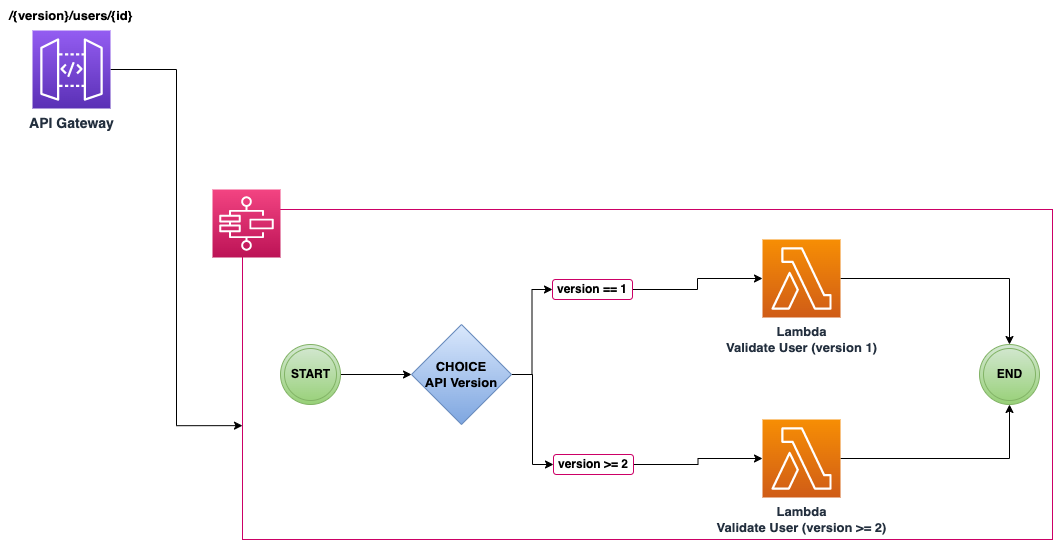

The diagram above was exported from draw.io. Its source (the exported page's mxGraphModel, read from the mxfile embedded in the PNG):
<mxGraphModel dx="2253" dy="714" grid="1" gridSize="10" guides="1" tooltips="1" connect="1" arrows="1" fold="1" page="1" pageScale="1" pageWidth="827" pageHeight="1169" math="0" shadow="0">
  <root>
    <mxCell id="0" />
    <mxCell id="1" parent="0" />
    <mxCell id="1Ruw65THERR-9xMNJTfC-1" style="edgeStyle=orthogonalEdgeStyle;rounded=0;orthogonalLoop=1;jettySize=auto;html=1;entryX=0;entryY=0.655;entryDx=0;entryDy=0;entryPerimeter=0;" edge="1" parent="1" source="1Ruw65THERR-9xMNJTfC-2" target="1Ruw65THERR-9xMNJTfC-26">
      <mxGeometry relative="1" as="geometry">
        <mxPoint x="121" y="299" as="targetPoint" />
      </mxGeometry>
    </mxCell>
    <mxCell id="1Ruw65THERR-9xMNJTfC-2" value="&lt;b&gt;&lt;font style=&quot;font-size: 14px&quot;&gt;API Gateway&lt;/font&gt;&lt;/b&gt;" style="points=[[0,0,0],[0.25,0,0],[0.5,0,0],[0.75,0,0],[1,0,0],[0,1,0],[0.25,1,0],[0.5,1,0],[0.75,1,0],[1,1,0],[0,0.25,0],[0,0.5,0],[0,0.75,0],[1,0.25,0],[1,0.5,0],[1,0.75,0]];outlineConnect=0;fontColor=#232F3E;gradientColor=#945DF2;gradientDirection=north;fillColor=#5A30B5;strokeColor=#ffffff;dashed=0;verticalLabelPosition=bottom;verticalAlign=top;align=center;html=1;fontSize=12;fontStyle=0;aspect=fixed;shape=mxgraph.aws4.resourceIcon;resIcon=mxgraph.aws4.api_gateway;" vertex="1" parent="1">
      <mxGeometry x="-48" y="150" width="78" height="78" as="geometry" />
    </mxCell>
    <mxCell id="1Ruw65THERR-9xMNJTfC-26" value="" style="rounded=0;whiteSpace=wrap;html=1;strokeColor=#CC0066;" vertex="1" parent="1">
      <mxGeometry x="162" y="329" width="810" height="330" as="geometry" />
    </mxCell>
    <mxCell id="1Ruw65THERR-9xMNJTfC-27" value="" style="points=[[0,0,0],[0.25,0,0],[0.5,0,0],[0.75,0,0],[1,0,0],[0,1,0],[0.25,1,0],[0.5,1,0],[0.75,1,0],[1,1,0],[0,0.25,0],[0,0.5,0],[0,0.75,0],[1,0.25,0],[1,0.5,0],[1,0.75,0]];outlineConnect=0;fontColor=#232F3E;gradientColor=#F34482;gradientDirection=north;fillColor=#BC1356;strokeColor=#ffffff;dashed=0;verticalLabelPosition=bottom;verticalAlign=top;align=center;html=1;fontSize=12;fontStyle=0;aspect=fixed;shape=mxgraph.aws4.resourceIcon;resIcon=mxgraph.aws4.step_functions;" vertex="1" parent="1">
      <mxGeometry x="132" y="309" width="68" height="68" as="geometry" />
    </mxCell>
    <mxCell id="1Ruw65THERR-9xMNJTfC-41" style="edgeStyle=orthogonalEdgeStyle;rounded=0;orthogonalLoop=1;jettySize=auto;html=1;entryX=0;entryY=0.5;entryDx=0;entryDy=0;" edge="1" parent="1" source="1Ruw65THERR-9xMNJTfC-28" target="1Ruw65THERR-9xMNJTfC-39">
      <mxGeometry relative="1" as="geometry" />
    </mxCell>
    <mxCell id="1Ruw65THERR-9xMNJTfC-43" style="edgeStyle=orthogonalEdgeStyle;rounded=0;orthogonalLoop=1;jettySize=auto;html=1;entryX=0;entryY=0.5;entryDx=0;entryDy=0;" edge="1" parent="1" source="1Ruw65THERR-9xMNJTfC-28" target="1Ruw65THERR-9xMNJTfC-40">
      <mxGeometry relative="1" as="geometry" />
    </mxCell>
    <mxCell id="1Ruw65THERR-9xMNJTfC-28" value="&lt;b&gt;&lt;font style=&quot;font-size: 13px&quot;&gt;CHOICE&lt;br&gt;API Version&lt;br&gt;&lt;/font&gt;&lt;/b&gt;" style="rhombus;whiteSpace=wrap;html=1;gradientColor=#7ea6e0;fillColor=#dae8fc;strokeColor=#6c8ebf;" vertex="1" parent="1">
      <mxGeometry x="331" y="444" width="100" height="100" as="geometry" />
    </mxCell>
    <mxCell id="1Ruw65THERR-9xMNJTfC-30" style="edgeStyle=orthogonalEdgeStyle;rounded=0;orthogonalLoop=1;jettySize=auto;html=1;" edge="1" parent="1" source="1Ruw65THERR-9xMNJTfC-29" target="1Ruw65THERR-9xMNJTfC-28">
      <mxGeometry relative="1" as="geometry" />
    </mxCell>
    <mxCell id="1Ruw65THERR-9xMNJTfC-29" value="&lt;b&gt;START&lt;/b&gt;" style="ellipse;shape=doubleEllipse;html=1;dashed=0;whitespace=wrap;aspect=fixed;gradientColor=#97d077;fillColor=#d5e8d4;strokeColor=#82b366;" vertex="1" parent="1">
      <mxGeometry x="200" y="464" width="60" height="60" as="geometry" />
    </mxCell>
    <mxCell id="1Ruw65THERR-9xMNJTfC-35" style="edgeStyle=orthogonalEdgeStyle;rounded=0;orthogonalLoop=1;jettySize=auto;html=1;entryX=0.5;entryY=0;entryDx=0;entryDy=0;" edge="1" parent="1" source="1Ruw65THERR-9xMNJTfC-32" target="1Ruw65THERR-9xMNJTfC-34">
      <mxGeometry relative="1" as="geometry" />
    </mxCell>
    <mxCell id="1Ruw65THERR-9xMNJTfC-32" value="&lt;b&gt;&lt;font style=&quot;font-size: 13px&quot;&gt;Lambda &lt;br&gt;Validate User (version 1)&lt;/font&gt;&lt;/b&gt;" style="points=[[0,0,0],[0.25,0,0],[0.5,0,0],[0.75,0,0],[1,0,0],[0,1,0],[0.25,1,0],[0.5,1,0],[0.75,1,0],[1,1,0],[0,0.25,0],[0,0.5,0],[0,0.75,0],[1,0.25,0],[1,0.5,0],[1,0.75,0]];outlineConnect=0;fontColor=#232F3E;gradientColor=#F78E04;gradientDirection=north;fillColor=#D05C17;strokeColor=#ffffff;dashed=0;verticalLabelPosition=bottom;verticalAlign=top;align=center;html=1;fontSize=12;fontStyle=0;aspect=fixed;shape=mxgraph.aws4.resourceIcon;resIcon=mxgraph.aws4.lambda;" vertex="1" parent="1">
      <mxGeometry x="682" y="359" width="78" height="78" as="geometry" />
    </mxCell>
    <mxCell id="1Ruw65THERR-9xMNJTfC-36" style="edgeStyle=orthogonalEdgeStyle;rounded=0;orthogonalLoop=1;jettySize=auto;html=1;entryX=0.5;entryY=1;entryDx=0;entryDy=0;" edge="1" parent="1" source="1Ruw65THERR-9xMNJTfC-33" target="1Ruw65THERR-9xMNJTfC-34">
      <mxGeometry relative="1" as="geometry" />
    </mxCell>
    <mxCell id="1Ruw65THERR-9xMNJTfC-33" value="&lt;b&gt;&lt;font style=&quot;font-size: 13px;&quot;&gt;Lambda&lt;br&gt;Validate User (version &amp;gt;= 2)&lt;/font&gt;&lt;/b&gt;" style="points=[[0,0,0],[0.25,0,0],[0.5,0,0],[0.75,0,0],[1,0,0],[0,1,0],[0.25,1,0],[0.5,1,0],[0.75,1,0],[1,1,0],[0,0.25,0],[0,0.5,0],[0,0.75,0],[1,0.25,0],[1,0.5,0],[1,0.75,0]];outlineConnect=0;fontColor=#232F3E;gradientColor=#F78E04;gradientDirection=north;fillColor=#D05C17;strokeColor=#ffffff;dashed=0;verticalLabelPosition=bottom;verticalAlign=top;align=center;html=1;fontSize=12;fontStyle=0;aspect=fixed;shape=mxgraph.aws4.resourceIcon;resIcon=mxgraph.aws4.lambda;" vertex="1" parent="1">
      <mxGeometry x="682" y="539" width="78" height="78" as="geometry" />
    </mxCell>
    <mxCell id="1Ruw65THERR-9xMNJTfC-34" value="&lt;b&gt;END&lt;/b&gt;" style="ellipse;shape=doubleEllipse;html=1;dashed=0;whitespace=wrap;aspect=fixed;gradientColor=#97d077;fillColor=#d5e8d4;strokeColor=#82b366;" vertex="1" parent="1">
      <mxGeometry x="899" y="464" width="60" height="60" as="geometry" />
    </mxCell>
    <mxCell id="1Ruw65THERR-9xMNJTfC-42" style="edgeStyle=orthogonalEdgeStyle;rounded=0;orthogonalLoop=1;jettySize=auto;html=1;" edge="1" parent="1" source="1Ruw65THERR-9xMNJTfC-39" target="1Ruw65THERR-9xMNJTfC-32">
      <mxGeometry relative="1" as="geometry" />
    </mxCell>
    <mxCell id="1Ruw65THERR-9xMNJTfC-39" value="&lt;b&gt;version == 1&lt;/b&gt;" style="rounded=1;whiteSpace=wrap;html=1;strokeColor=#CC0066;" vertex="1" parent="1">
      <mxGeometry x="472" y="399" width="80" height="20" as="geometry" />
    </mxCell>
    <mxCell id="1Ruw65THERR-9xMNJTfC-44" style="edgeStyle=orthogonalEdgeStyle;rounded=0;orthogonalLoop=1;jettySize=auto;html=1;entryX=0;entryY=0.5;entryDx=0;entryDy=0;entryPerimeter=0;" edge="1" parent="1" source="1Ruw65THERR-9xMNJTfC-40" target="1Ruw65THERR-9xMNJTfC-33">
      <mxGeometry relative="1" as="geometry" />
    </mxCell>
    <mxCell id="1Ruw65THERR-9xMNJTfC-40" value="&lt;b&gt;version &amp;gt;= 2&lt;/b&gt;" style="rounded=1;whiteSpace=wrap;html=1;strokeColor=#CC0066;" vertex="1" parent="1">
      <mxGeometry x="473" y="574" width="80" height="20" as="geometry" />
    </mxCell>
    <mxCell id="1Ruw65THERR-9xMNJTfC-48" value="&lt;b&gt;&lt;font style=&quot;font-size: 13px;&quot;&gt;/{version}/users/{id}&lt;/font&gt;&lt;/b&gt;" style="text;html=1;strokeColor=none;fillColor=none;align=center;verticalAlign=middle;whiteSpace=wrap;rounded=0;" vertex="1" parent="1">
      <mxGeometry x="-80" y="120" width="142" height="30" as="geometry" />
    </mxCell>
  </root>
</mxGraphModel>